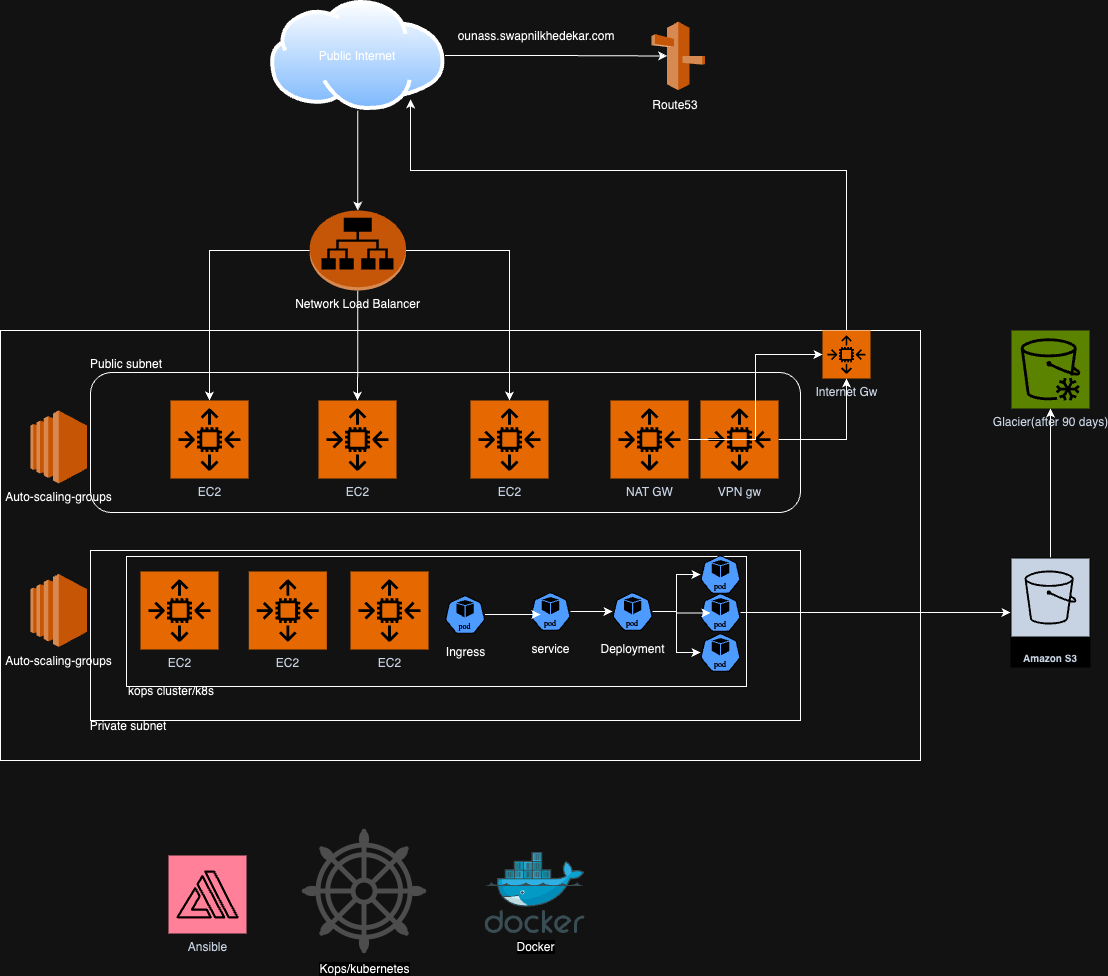

The diagram above was exported from draw.io. Its source (the exported page's mxGraphModel, read from the mxfile embedded in the PNG):
<mxGraphModel dx="1106" dy="487" grid="1" gridSize="10" guides="1" tooltips="1" connect="1" arrows="1" fold="1" page="1" pageScale="1" pageWidth="827" pageHeight="1169" math="0" shadow="0">
  <root>
    <mxCell id="0" />
    <mxCell id="1" parent="0" />
    <mxCell id="T_OMM1ZLwruatFXi8Fse-10" value="" style="image;aspect=fixed;perimeter=ellipsePerimeter;html=1;align=center;shadow=0;dashed=0;spacingTop=3;image=img/lib/active_directory/internet_cloud.svg;" vertex="1" parent="1">
      <mxGeometry x="290" y="60" width="174.61" height="110" as="geometry" />
    </mxCell>
    <mxCell id="T_OMM1ZLwruatFXi8Fse-11" value="" style="outlineConnect=0;dashed=0;verticalLabelPosition=bottom;verticalAlign=top;align=center;html=1;shape=mxgraph.aws3.route_53;fillColor=#F58536;gradientColor=none;" vertex="1" parent="1">
      <mxGeometry x="671.1" y="81.25" width="53.5" height="68.5" as="geometry" />
    </mxCell>
    <mxCell id="T_OMM1ZLwruatFXi8Fse-35" style="edgeStyle=orthogonalEdgeStyle;rounded=0;orthogonalLoop=1;jettySize=auto;html=1;" edge="1" parent="1" source="T_OMM1ZLwruatFXi8Fse-12" target="T_OMM1ZLwruatFXi8Fse-34">
      <mxGeometry relative="1" as="geometry" />
    </mxCell>
    <mxCell id="T_OMM1ZLwruatFXi8Fse-36" style="edgeStyle=orthogonalEdgeStyle;rounded=0;orthogonalLoop=1;jettySize=auto;html=1;" edge="1" parent="1" source="T_OMM1ZLwruatFXi8Fse-12" target="T_OMM1ZLwruatFXi8Fse-33">
      <mxGeometry relative="1" as="geometry" />
    </mxCell>
    <mxCell id="T_OMM1ZLwruatFXi8Fse-39" style="edgeStyle=orthogonalEdgeStyle;rounded=0;orthogonalLoop=1;jettySize=auto;html=1;" edge="1" parent="1" source="T_OMM1ZLwruatFXi8Fse-12" target="T_OMM1ZLwruatFXi8Fse-13">
      <mxGeometry relative="1" as="geometry" />
    </mxCell>
    <mxCell id="T_OMM1ZLwruatFXi8Fse-12" value="Network Load Balancer" style="outlineConnect=0;dashed=0;verticalLabelPosition=bottom;verticalAlign=top;align=center;html=1;shape=mxgraph.aws3.application_load_balancer;fillColor=#F58536;gradientColor=none;" vertex="1" parent="1">
      <mxGeometry x="329.13" y="270" width="96.35" height="80" as="geometry" />
    </mxCell>
    <mxCell id="T_OMM1ZLwruatFXi8Fse-13" value="EC2" style="sketch=0;points=[[0,0,0],[0.25,0,0],[0.5,0,0],[0.75,0,0],[1,0,0],[0,1,0],[0.25,1,0],[0.5,1,0],[0.75,1,0],[1,1,0],[0,0.25,0],[0,0.5,0],[0,0.75,0],[1,0.25,0],[1,0.5,0],[1,0.75,0]];outlineConnect=0;fontColor=#232F3E;fillColor=#ED7100;strokeColor=#ffffff;dashed=0;verticalLabelPosition=bottom;verticalAlign=top;align=center;html=1;fontSize=12;fontStyle=0;aspect=fixed;shape=mxgraph.aws4.resourceIcon;resIcon=mxgraph.aws4.auto_scaling2;" vertex="1" parent="1">
      <mxGeometry x="190" y="460" width="78" height="78" as="geometry" />
    </mxCell>
    <mxCell id="T_OMM1ZLwruatFXi8Fse-14" value="Auto-scaling-groups" style="outlineConnect=0;dashed=0;verticalLabelPosition=bottom;verticalAlign=top;align=center;html=1;shape=mxgraph.aws3.ec2;fillColor=#F58534;gradientColor=none;" vertex="1" parent="1">
      <mxGeometry x="50" y="633.5" width="56.5" height="73" as="geometry" />
    </mxCell>
    <mxCell id="T_OMM1ZLwruatFXi8Fse-21" value="" style="rounded=0;whiteSpace=wrap;html=1;fillColor=none;glass=1;" vertex="1" parent="1">
      <mxGeometry x="20" y="390" width="920" height="430" as="geometry" />
    </mxCell>
    <mxCell id="T_OMM1ZLwruatFXi8Fse-25" style="edgeStyle=orthogonalEdgeStyle;rounded=0;orthogonalLoop=1;jettySize=auto;html=1;entryX=0.29;entryY=0.5;entryDx=0;entryDy=0;entryPerimeter=0;" edge="1" parent="1" source="T_OMM1ZLwruatFXi8Fse-10" target="T_OMM1ZLwruatFXi8Fse-11">
      <mxGeometry relative="1" as="geometry" />
    </mxCell>
    <mxCell id="T_OMM1ZLwruatFXi8Fse-26" value="ounass.swapnilkhedekar.com" style="text;html=1;align=center;verticalAlign=middle;whiteSpace=wrap;rounded=0;" vertex="1" parent="1">
      <mxGeometry x="526" y="81.25" width="60" height="30" as="geometry" />
    </mxCell>
    <mxCell id="T_OMM1ZLwruatFXi8Fse-27" value="Route53" style="text;html=1;align=center;verticalAlign=middle;whiteSpace=wrap;rounded=0;" vertex="1" parent="1">
      <mxGeometry x="664.6" y="149.75" width="60" height="30" as="geometry" />
    </mxCell>
    <mxCell id="T_OMM1ZLwruatFXi8Fse-29" style="edgeStyle=orthogonalEdgeStyle;rounded=0;orthogonalLoop=1;jettySize=auto;html=1;entryX=0.5;entryY=0;entryDx=0;entryDy=0;entryPerimeter=0;" edge="1" parent="1" source="T_OMM1ZLwruatFXi8Fse-10" target="T_OMM1ZLwruatFXi8Fse-12">
      <mxGeometry relative="1" as="geometry" />
    </mxCell>
    <mxCell id="T_OMM1ZLwruatFXi8Fse-30" value="EC2" style="sketch=0;points=[[0,0,0],[0.25,0,0],[0.5,0,0],[0.75,0,0],[1,0,0],[0,1,0],[0.25,1,0],[0.5,1,0],[0.75,1,0],[1,1,0],[0,0.25,0],[0,0.5,0],[0,0.75,0],[1,0.25,0],[1,0.5,0],[1,0.75,0]];outlineConnect=0;fontColor=#232F3E;fillColor=#ED7100;strokeColor=#ffffff;dashed=0;verticalLabelPosition=bottom;verticalAlign=top;align=center;html=1;fontSize=12;fontStyle=0;aspect=fixed;shape=mxgraph.aws4.resourceIcon;resIcon=mxgraph.aws4.auto_scaling2;" vertex="1" parent="1">
      <mxGeometry x="160" y="631" width="78" height="78" as="geometry" />
    </mxCell>
    <mxCell id="T_OMM1ZLwruatFXi8Fse-31" value="EC2" style="sketch=0;points=[[0,0,0],[0.25,0,0],[0.5,0,0],[0.75,0,0],[1,0,0],[0,1,0],[0.25,1,0],[0.5,1,0],[0.75,1,0],[1,1,0],[0,0.25,0],[0,0.5,0],[0,0.75,0],[1,0.25,0],[1,0.5,0],[1,0.75,0]];outlineConnect=0;fontColor=#232F3E;fillColor=#ED7100;strokeColor=#ffffff;dashed=0;verticalLabelPosition=bottom;verticalAlign=top;align=center;html=1;fontSize=12;fontStyle=0;aspect=fixed;shape=mxgraph.aws4.resourceIcon;resIcon=mxgraph.aws4.auto_scaling2;" vertex="1" parent="1">
      <mxGeometry x="268.31" y="631" width="78" height="78" as="geometry" />
    </mxCell>
    <mxCell id="T_OMM1ZLwruatFXi8Fse-32" value="EC2" style="sketch=0;points=[[0,0,0],[0.25,0,0],[0.5,0,0],[0.75,0,0],[1,0,0],[0,1,0],[0.25,1,0],[0.5,1,0],[0.75,1,0],[1,1,0],[0,0.25,0],[0,0.5,0],[0,0.75,0],[1,0.25,0],[1,0.5,0],[1,0.75,0]];outlineConnect=0;fontColor=#232F3E;fillColor=#ED7100;strokeColor=#ffffff;dashed=0;verticalLabelPosition=bottom;verticalAlign=top;align=center;html=1;fontSize=12;fontStyle=0;aspect=fixed;shape=mxgraph.aws4.resourceIcon;resIcon=mxgraph.aws4.auto_scaling2;" vertex="1" parent="1">
      <mxGeometry x="370" y="631" width="78" height="78" as="geometry" />
    </mxCell>
    <mxCell id="T_OMM1ZLwruatFXi8Fse-33" value="EC2" style="sketch=0;points=[[0,0,0],[0.25,0,0],[0.5,0,0],[0.75,0,0],[1,0,0],[0,1,0],[0.25,1,0],[0.5,1,0],[0.75,1,0],[1,1,0],[0,0.25,0],[0,0.5,0],[0,0.75,0],[1,0.25,0],[1,0.5,0],[1,0.75,0]];outlineConnect=0;fontColor=#232F3E;fillColor=#ED7100;strokeColor=#ffffff;dashed=0;verticalLabelPosition=bottom;verticalAlign=top;align=center;html=1;fontSize=12;fontStyle=0;aspect=fixed;shape=mxgraph.aws4.resourceIcon;resIcon=mxgraph.aws4.auto_scaling2;" vertex="1" parent="1">
      <mxGeometry x="490" y="460" width="78" height="78" as="geometry" />
    </mxCell>
    <mxCell id="T_OMM1ZLwruatFXi8Fse-34" value="EC2" style="sketch=0;points=[[0,0,0],[0.25,0,0],[0.5,0,0],[0.75,0,0],[1,0,0],[0,1,0],[0.25,1,0],[0.5,1,0],[0.75,1,0],[1,1,0],[0,0.25,0],[0,0.5,0],[0,0.75,0],[1,0.25,0],[1,0.5,0],[1,0.75,0]];outlineConnect=0;fontColor=#232F3E;fillColor=#ED7100;strokeColor=#ffffff;dashed=0;verticalLabelPosition=bottom;verticalAlign=top;align=center;html=1;fontSize=12;fontStyle=0;aspect=fixed;shape=mxgraph.aws4.resourceIcon;resIcon=mxgraph.aws4.auto_scaling2;" vertex="1" parent="1">
      <mxGeometry x="338" y="460" width="78" height="78" as="geometry" />
    </mxCell>
    <mxCell id="T_OMM1ZLwruatFXi8Fse-40" value="" style="rounded=1;whiteSpace=wrap;html=1;fillColor=none;strokeColor=default;" vertex="1" parent="1">
      <mxGeometry x="110" y="432" width="710" height="140" as="geometry" />
    </mxCell>
    <mxCell id="T_OMM1ZLwruatFXi8Fse-41" value="" style="rounded=0;whiteSpace=wrap;html=1;fillColor=none;strokeColor=default;glass=1;" vertex="1" parent="1">
      <mxGeometry x="110" y="610" width="710" height="170" as="geometry" />
    </mxCell>
    <mxCell id="T_OMM1ZLwruatFXi8Fse-42" value="Auto-scaling-groups" style="outlineConnect=0;dashed=0;verticalLabelPosition=bottom;verticalAlign=top;align=center;html=1;shape=mxgraph.aws3.ec2;fillColor=#F58534;gradientColor=none;" vertex="1" parent="1">
      <mxGeometry x="50" y="470" width="56.5" height="73" as="geometry" />
    </mxCell>
    <mxCell id="T_OMM1ZLwruatFXi8Fse-47" value="NAT GW" style="sketch=0;points=[[0,0,0],[0.25,0,0],[0.5,0,0],[0.75,0,0],[1,0,0],[0,1,0],[0.25,1,0],[0.5,1,0],[0.75,1,0],[1,1,0],[0,0.25,0],[0,0.5,0],[0,0.75,0],[1,0.25,0],[1,0.5,0],[1,0.75,0]];outlineConnect=0;fontColor=#232F3E;fillColor=#ED7100;strokeColor=#ffffff;dashed=0;verticalLabelPosition=bottom;verticalAlign=top;align=center;html=1;fontSize=12;fontStyle=0;aspect=fixed;shape=mxgraph.aws4.resourceIcon;resIcon=mxgraph.aws4.auto_scaling2;" vertex="1" parent="1">
      <mxGeometry x="630" y="460" width="78" height="78" as="geometry" />
    </mxCell>
    <mxCell id="T_OMM1ZLwruatFXi8Fse-78" style="edgeStyle=orthogonalEdgeStyle;rounded=0;orthogonalLoop=1;jettySize=auto;html=1;" edge="1" parent="1" source="T_OMM1ZLwruatFXi8Fse-48" target="T_OMM1ZLwruatFXi8Fse-10">
      <mxGeometry relative="1" as="geometry">
        <Array as="points">
          <mxPoint x="866" y="230" />
          <mxPoint x="430" y="230" />
        </Array>
      </mxGeometry>
    </mxCell>
    <mxCell id="T_OMM1ZLwruatFXi8Fse-48" value="Internet Gw" style="sketch=0;points=[[0,0,0],[0.25,0,0],[0.5,0,0],[0.75,0,0],[1,0,0],[0,1,0],[0.25,1,0],[0.5,1,0],[0.75,1,0],[1,1,0],[0,0.25,0],[0,0.5,0],[0,0.75,0],[1,0.25,0],[1,0.5,0],[1,0.75,0]];outlineConnect=0;fontColor=#232F3E;fillColor=#ED7100;strokeColor=#ffffff;dashed=0;verticalLabelPosition=bottom;verticalAlign=top;align=center;html=1;fontSize=12;fontStyle=0;aspect=fixed;shape=mxgraph.aws4.resourceIcon;resIcon=mxgraph.aws4.auto_scaling2;" vertex="1" parent="1">
      <mxGeometry x="842" y="390" width="48" height="48" as="geometry" />
    </mxCell>
    <mxCell id="T_OMM1ZLwruatFXi8Fse-49" value="" style="rounded=0;whiteSpace=wrap;html=1;fillColor=none;strokeColor=default;glass=1;" vertex="1" parent="1">
      <mxGeometry x="146" y="616" width="620" height="130" as="geometry" />
    </mxCell>
    <mxCell id="T_OMM1ZLwruatFXi8Fse-50" value="Private subnet" style="text;html=1;align=center;verticalAlign=middle;whiteSpace=wrap;rounded=0;" vertex="1" parent="1">
      <mxGeometry x="108" y="771" width="80" height="30" as="geometry" />
    </mxCell>
    <mxCell id="T_OMM1ZLwruatFXi8Fse-51" value="Public subnet" style="text;html=1;align=center;verticalAlign=middle;whiteSpace=wrap;rounded=0;" vertex="1" parent="1">
      <mxGeometry x="106" y="409" width="80" height="30" as="geometry" />
    </mxCell>
    <mxCell id="T_OMM1ZLwruatFXi8Fse-53" value="Ingress" style="aspect=fixed;sketch=0;html=1;dashed=0;whitespace=wrap;verticalLabelPosition=bottom;verticalAlign=top;fillColor=#2875E2;strokeColor=#ffffff;points=[[0.005,0.63,0],[0.1,0.2,0],[0.9,0.2,0],[0.5,0,0],[0.995,0.63,0],[0.72,0.99,0],[0.5,1,0],[0.28,0.99,0]];shape=mxgraph.kubernetes.icon2;kubernetesLabel=1;prIcon=pod" vertex="1" parent="1">
      <mxGeometry x="464.61" y="650" width="40" height="48" as="geometry" />
    </mxCell>
    <mxCell id="T_OMM1ZLwruatFXi8Fse-72" value="" style="edgeStyle=orthogonalEdgeStyle;rounded=0;orthogonalLoop=1;jettySize=auto;html=1;" edge="1" parent="1" source="T_OMM1ZLwruatFXi8Fse-55" target="T_OMM1ZLwruatFXi8Fse-56">
      <mxGeometry relative="1" as="geometry" />
    </mxCell>
    <mxCell id="T_OMM1ZLwruatFXi8Fse-55" value="service" style="aspect=fixed;sketch=0;html=1;dashed=0;whitespace=wrap;verticalLabelPosition=bottom;verticalAlign=top;fillColor=#2875E2;strokeColor=#ffffff;points=[[0.005,0.63,0],[0.1,0.2,0],[0.9,0.2,0],[0.5,0,0],[0.995,0.63,0],[0.72,0.99,0],[0.5,1,0],[0.28,0.99,0]];shape=mxgraph.kubernetes.icon2;kubernetesLabel=1;prIcon=pod" vertex="1" parent="1">
      <mxGeometry x="550" y="647" width="40" height="48" as="geometry" />
    </mxCell>
    <mxCell id="T_OMM1ZLwruatFXi8Fse-67" style="edgeStyle=orthogonalEdgeStyle;rounded=0;orthogonalLoop=1;jettySize=auto;html=1;" edge="1" parent="1" source="T_OMM1ZLwruatFXi8Fse-56" target="T_OMM1ZLwruatFXi8Fse-59">
      <mxGeometry relative="1" as="geometry" />
    </mxCell>
    <mxCell id="T_OMM1ZLwruatFXi8Fse-69" style="edgeStyle=orthogonalEdgeStyle;rounded=0;orthogonalLoop=1;jettySize=auto;html=1;" edge="1" parent="1" source="T_OMM1ZLwruatFXi8Fse-56" target="T_OMM1ZLwruatFXi8Fse-57">
      <mxGeometry relative="1" as="geometry" />
    </mxCell>
    <mxCell id="T_OMM1ZLwruatFXi8Fse-56" value="Deployment" style="aspect=fixed;sketch=0;html=1;dashed=0;whitespace=wrap;verticalLabelPosition=bottom;verticalAlign=top;fillColor=#2875E2;strokeColor=#ffffff;points=[[0.005,0.63,0],[0.1,0.2,0],[0.9,0.2,0],[0.5,0,0],[0.995,0.63,0],[0.72,0.99,0],[0.5,1,0],[0.28,0.99,0]];shape=mxgraph.kubernetes.icon2;kubernetesLabel=1;prIcon=pod" vertex="1" parent="1">
      <mxGeometry x="632.1" y="647" width="40" height="48" as="geometry" />
    </mxCell>
    <mxCell id="T_OMM1ZLwruatFXi8Fse-57" value="" style="aspect=fixed;sketch=0;html=1;dashed=0;whitespace=wrap;verticalLabelPosition=bottom;verticalAlign=top;fillColor=#2875E2;strokeColor=#ffffff;points=[[0.005,0.63,0],[0.1,0.2,0],[0.9,0.2,0],[0.5,0,0],[0.995,0.63,0],[0.72,0.99,0],[0.5,1,0],[0.28,0.99,0]];shape=mxgraph.kubernetes.icon2;kubernetesLabel=1;prIcon=pod" vertex="1" parent="1">
      <mxGeometry x="720" y="688" width="40" height="48" as="geometry" />
    </mxCell>
    <mxCell id="T_OMM1ZLwruatFXi8Fse-81" style="edgeStyle=orthogonalEdgeStyle;rounded=0;orthogonalLoop=1;jettySize=auto;html=1;" edge="1" parent="1" source="T_OMM1ZLwruatFXi8Fse-58" target="T_OMM1ZLwruatFXi8Fse-61">
      <mxGeometry relative="1" as="geometry" />
    </mxCell>
    <mxCell id="T_OMM1ZLwruatFXi8Fse-58" value="" style="aspect=fixed;sketch=0;html=1;dashed=0;whitespace=wrap;verticalLabelPosition=bottom;verticalAlign=top;fillColor=#2875E2;strokeColor=#ffffff;points=[[0.005,0.63,0],[0.1,0.2,0],[0.9,0.2,0],[0.5,0,0],[0.995,0.63,0],[0.72,0.99,0],[0.5,1,0],[0.28,0.99,0]];shape=mxgraph.kubernetes.icon2;kubernetesLabel=1;prIcon=pod" vertex="1" parent="1">
      <mxGeometry x="720" y="648" width="40" height="48" as="geometry" />
    </mxCell>
    <mxCell id="T_OMM1ZLwruatFXi8Fse-59" value="" style="aspect=fixed;sketch=0;html=1;dashed=0;whitespace=wrap;verticalLabelPosition=bottom;verticalAlign=top;fillColor=#2875E2;strokeColor=#ffffff;points=[[0.005,0.63,0],[0.1,0.2,0],[0.9,0.2,0],[0.5,0,0],[0.995,0.63,0],[0.72,0.99,0],[0.5,1,0],[0.28,0.99,0]];shape=mxgraph.kubernetes.icon2;kubernetesLabel=1;prIcon=pod" vertex="1" parent="1">
      <mxGeometry x="720" y="610" width="40" height="48" as="geometry" />
    </mxCell>
    <mxCell id="T_OMM1ZLwruatFXi8Fse-64" style="edgeStyle=orthogonalEdgeStyle;rounded=0;orthogonalLoop=1;jettySize=auto;html=1;" edge="1" parent="1" source="T_OMM1ZLwruatFXi8Fse-61" target="T_OMM1ZLwruatFXi8Fse-62">
      <mxGeometry relative="1" as="geometry" />
    </mxCell>
    <mxCell id="T_OMM1ZLwruatFXi8Fse-61" value="Amazon S3" style="sketch=0;outlineConnect=0;fontColor=#232F3E;gradientColor=none;strokeColor=#ffffff;fillColor=#232F3E;dashed=0;verticalLabelPosition=middle;verticalAlign=bottom;align=center;html=1;whiteSpace=wrap;fontSize=10;fontStyle=1;spacing=3;shape=mxgraph.aws4.productIcon;prIcon=mxgraph.aws4.s3;" vertex="1" parent="1">
      <mxGeometry x="1030" y="617" width="80" height="110" as="geometry" />
    </mxCell>
    <mxCell id="T_OMM1ZLwruatFXi8Fse-62" value="Glacier(after 90 days)" style="sketch=0;points=[[0,0,0],[0.25,0,0],[0.5,0,0],[0.75,0,0],[1,0,0],[0,1,0],[0.25,1,0],[0.5,1,0],[0.75,1,0],[1,1,0],[0,0.25,0],[0,0.5,0],[0,0.75,0],[1,0.25,0],[1,0.5,0],[1,0.75,0]];outlineConnect=0;fontColor=#232F3E;fillColor=#7AA116;strokeColor=#ffffff;dashed=0;verticalLabelPosition=bottom;verticalAlign=top;align=center;html=1;fontSize=12;fontStyle=0;aspect=fixed;shape=mxgraph.aws4.resourceIcon;resIcon=mxgraph.aws4.glacier;" vertex="1" parent="1">
      <mxGeometry x="1031" y="390" width="78" height="78" as="geometry" />
    </mxCell>
    <mxCell id="T_OMM1ZLwruatFXi8Fse-76" style="edgeStyle=orthogonalEdgeStyle;rounded=0;orthogonalLoop=1;jettySize=auto;html=1;" edge="1" parent="1" source="T_OMM1ZLwruatFXi8Fse-66" target="T_OMM1ZLwruatFXi8Fse-48">
      <mxGeometry relative="1" as="geometry" />
    </mxCell>
    <mxCell id="T_OMM1ZLwruatFXi8Fse-66" value="VPN gw" style="sketch=0;points=[[0,0,0],[0.25,0,0],[0.5,0,0],[0.75,0,0],[1,0,0],[0,1,0],[0.25,1,0],[0.5,1,0],[0.75,1,0],[1,1,0],[0,0.25,0],[0,0.5,0],[0,0.75,0],[1,0.25,0],[1,0.5,0],[1,0.75,0]];outlineConnect=0;fontColor=#232F3E;fillColor=#ED7100;strokeColor=#ffffff;dashed=0;verticalLabelPosition=bottom;verticalAlign=top;align=center;html=1;fontSize=12;fontStyle=0;aspect=fixed;shape=mxgraph.aws4.resourceIcon;resIcon=mxgraph.aws4.auto_scaling2;" vertex="1" parent="1">
      <mxGeometry x="720" y="460" width="78" height="78" as="geometry" />
    </mxCell>
    <mxCell id="T_OMM1ZLwruatFXi8Fse-68" style="edgeStyle=orthogonalEdgeStyle;rounded=0;orthogonalLoop=1;jettySize=auto;html=1;entryX=0.25;entryY=0.51;entryDx=0;entryDy=0;entryPerimeter=0;" edge="1" parent="1" source="T_OMM1ZLwruatFXi8Fse-56" target="T_OMM1ZLwruatFXi8Fse-58">
      <mxGeometry relative="1" as="geometry" />
    </mxCell>
    <mxCell id="T_OMM1ZLwruatFXi8Fse-71" style="edgeStyle=orthogonalEdgeStyle;rounded=0;orthogonalLoop=1;jettySize=auto;html=1;entryX=0.25;entryY=0.563;entryDx=0;entryDy=0;entryPerimeter=0;" edge="1" parent="1" source="T_OMM1ZLwruatFXi8Fse-53" target="T_OMM1ZLwruatFXi8Fse-55">
      <mxGeometry relative="1" as="geometry" />
    </mxCell>
    <mxCell id="T_OMM1ZLwruatFXi8Fse-73" value="kops cluster/k8s" style="text;html=1;align=center;verticalAlign=middle;whiteSpace=wrap;rounded=0;" vertex="1" parent="1">
      <mxGeometry x="146" y="736" width="90" height="30" as="geometry" />
    </mxCell>
    <mxCell id="T_OMM1ZLwruatFXi8Fse-77" style="edgeStyle=orthogonalEdgeStyle;rounded=0;orthogonalLoop=1;jettySize=auto;html=1;entryX=0;entryY=0.5;entryDx=0;entryDy=0;entryPerimeter=0;" edge="1" parent="1" source="T_OMM1ZLwruatFXi8Fse-47" target="T_OMM1ZLwruatFXi8Fse-48">
      <mxGeometry relative="1" as="geometry" />
    </mxCell>
    <mxCell id="T_OMM1ZLwruatFXi8Fse-79" value="Public Internet" style="text;html=1;align=center;verticalAlign=middle;whiteSpace=wrap;rounded=0;" vertex="1" parent="1">
      <mxGeometry x="332" y="100.5" width="90" height="30" as="geometry" />
    </mxCell>
    <mxCell id="T_OMM1ZLwruatFXi8Fse-83" value="Ansible" style="sketch=0;points=[[0,0,0],[0.25,0,0],[0.5,0,0],[0.75,0,0],[1,0,0],[0,1,0],[0.25,1,0],[0.5,1,0],[0.75,1,0],[1,1,0],[0,0.25,0],[0,0.5,0],[0,0.75,0],[1,0.25,0],[1,0.5,0],[1,0.75,0]];outlineConnect=0;fontColor=#232F3E;fillColor=#DD344C;strokeColor=#ffffff;dashed=0;verticalLabelPosition=bottom;verticalAlign=top;align=center;html=1;fontSize=12;fontStyle=0;aspect=fixed;shape=mxgraph.aws4.resourceIcon;resIcon=mxgraph.aws4.amplify;" vertex="1" parent="1">
      <mxGeometry x="188" y="915" width="78" height="78" as="geometry" />
    </mxCell>
    <mxCell id="T_OMM1ZLwruatFXi8Fse-84" value="Kops/kubernetes" style="shape=image;html=1;verticalAlign=top;verticalLabelPosition=bottom;labelBackgroundColor=#ffffff;imageAspect=0;aspect=fixed;image=https://cdn3.iconfinder.com/data/icons/travelling-icon-set/800/helm-128.png" vertex="1" parent="1">
      <mxGeometry x="320" y="887" width="128" height="128" as="geometry" />
    </mxCell>
    <mxCell id="T_OMM1ZLwruatFXi8Fse-85" value="Docker" style="image;sketch=0;aspect=fixed;html=1;points=[];align=center;fontSize=12;image=img/lib/mscae/Docker.svg;" vertex="1" parent="1">
      <mxGeometry x="504.61" y="912" width="100" height="81" as="geometry" />
    </mxCell>
  </root>
</mxGraphModel>